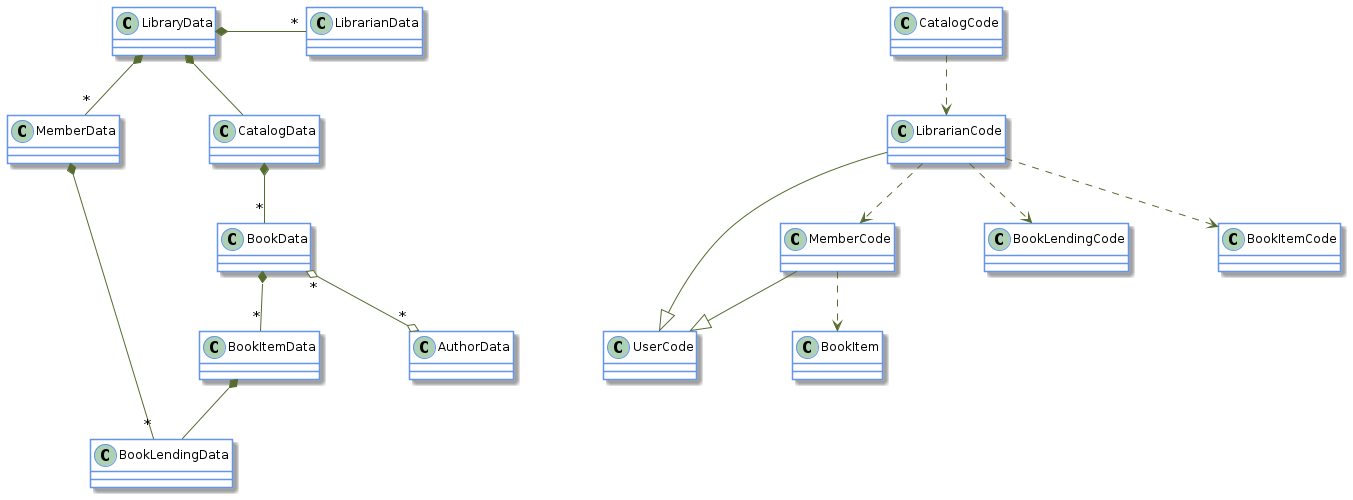

The diagram above was rendered by PlantUML. Its source (embedded in the PNG):
@startuml
!include SkinParamClass.iuml

LibraryData      *-- CatalogData
LibraryData      *-r- "*" LibrarianData
LibraryData      *-r- "*" MemberData

CatalogCode      ..> LibrarianCode
CatalogData      *-- "*" BookData

BookData         *-- "*" BookItemData
BookData         "*" o--o "*" AuthorData

BookItemData     *-- BookLendingData

MemberCode       --|> UserCode
MemberData      *-- "*" BookLendingData
MemberCode      ..> BookItem

LibrarianCode    --|> UserCode
LibrarianCode    ..> BookLendingCode
LibrarianCode    ..> BookItemCode
LibrarianCode    ..> MemberCode

@enduml